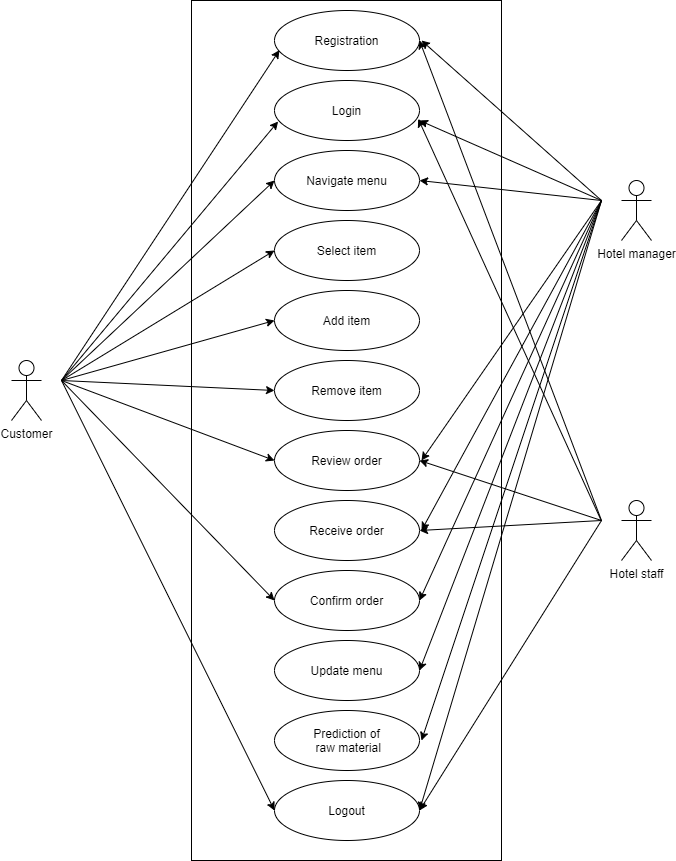

The diagram above was exported from draw.io. Its source (the exported page's mxGraphModel, read from the mxfile embedded in the PNG):
<mxGraphModel dx="782" dy="450" grid="1" gridSize="10" guides="1" tooltips="1" connect="1" arrows="1" fold="1" page="1" pageScale="1" pageWidth="850" pageHeight="1100" math="0" shadow="0">
  <root>
    <mxCell id="0" />
    <mxCell id="1" parent="0" />
    <mxCell id="E1G1DsOUQ5yVpyummfeH-1" value="Customer" style="shape=umlActor;verticalLabelPosition=bottom;verticalAlign=top;html=1;outlineConnect=0;" vertex="1" parent="1">
      <mxGeometry x="90" y="480" width="30" height="60" as="geometry" />
    </mxCell>
    <mxCell id="E1G1DsOUQ5yVpyummfeH-2" value="Hotel staff" style="shape=umlActor;verticalLabelPosition=bottom;verticalAlign=top;html=1;outlineConnect=0;" vertex="1" parent="1">
      <mxGeometry x="700" y="620" width="30" height="60" as="geometry" />
    </mxCell>
    <mxCell id="E1G1DsOUQ5yVpyummfeH-3" value="Hotel manager" style="shape=umlActor;verticalLabelPosition=bottom;verticalAlign=top;html=1;outlineConnect=0;" vertex="1" parent="1">
      <mxGeometry x="700" y="300" width="30" height="60" as="geometry" />
    </mxCell>
    <mxCell id="E1G1DsOUQ5yVpyummfeH-4" value="" style="rounded=0;whiteSpace=wrap;html=1;" vertex="1" parent="1">
      <mxGeometry x="270" y="120" width="310" height="860" as="geometry" />
    </mxCell>
    <mxCell id="E1G1DsOUQ5yVpyummfeH-5" value="Registration" style="ellipse;whiteSpace=wrap;html=1;" vertex="1" parent="1">
      <mxGeometry x="353" y="130" width="145" height="60" as="geometry" />
    </mxCell>
    <mxCell id="E1G1DsOUQ5yVpyummfeH-10" value="Login" style="ellipse;whiteSpace=wrap;html=1;" vertex="1" parent="1">
      <mxGeometry x="353" y="200" width="145" height="60" as="geometry" />
    </mxCell>
    <mxCell id="E1G1DsOUQ5yVpyummfeH-11" value="Navigate menu" style="ellipse;whiteSpace=wrap;html=1;" vertex="1" parent="1">
      <mxGeometry x="353" y="270" width="145" height="60" as="geometry" />
    </mxCell>
    <mxCell id="E1G1DsOUQ5yVpyummfeH-12" value="Select item" style="ellipse;whiteSpace=wrap;html=1;" vertex="1" parent="1">
      <mxGeometry x="353" y="340" width="145" height="60" as="geometry" />
    </mxCell>
    <mxCell id="E1G1DsOUQ5yVpyummfeH-13" value="Add item" style="ellipse;whiteSpace=wrap;html=1;" vertex="1" parent="1">
      <mxGeometry x="353" y="410" width="145" height="60" as="geometry" />
    </mxCell>
    <mxCell id="E1G1DsOUQ5yVpyummfeH-14" value="Remove item" style="ellipse;whiteSpace=wrap;html=1;" vertex="1" parent="1">
      <mxGeometry x="353" y="480" width="145" height="60" as="geometry" />
    </mxCell>
    <mxCell id="E1G1DsOUQ5yVpyummfeH-15" value="Review order" style="ellipse;whiteSpace=wrap;html=1;" vertex="1" parent="1">
      <mxGeometry x="353" y="550" width="145" height="60" as="geometry" />
    </mxCell>
    <mxCell id="E1G1DsOUQ5yVpyummfeH-17" value="Receive order" style="ellipse;whiteSpace=wrap;html=1;" vertex="1" parent="1">
      <mxGeometry x="353" y="620" width="145" height="60" as="geometry" />
    </mxCell>
    <mxCell id="E1G1DsOUQ5yVpyummfeH-19" value="Confirm order" style="ellipse;whiteSpace=wrap;html=1;" vertex="1" parent="1">
      <mxGeometry x="353" y="690" width="145" height="60" as="geometry" />
    </mxCell>
    <mxCell id="E1G1DsOUQ5yVpyummfeH-20" value="Update menu" style="ellipse;whiteSpace=wrap;html=1;" vertex="1" parent="1">
      <mxGeometry x="353" y="760" width="145" height="60" as="geometry" />
    </mxCell>
    <mxCell id="E1G1DsOUQ5yVpyummfeH-21" value="Logout" style="ellipse;whiteSpace=wrap;html=1;" vertex="1" parent="1">
      <mxGeometry x="353" y="900" width="145" height="60" as="geometry" />
    </mxCell>
    <mxCell id="E1G1DsOUQ5yVpyummfeH-33" value="" style="endArrow=classic;html=1;entryX=0.034;entryY=0.661;entryDx=0;entryDy=0;entryPerimeter=0;" edge="1" parent="1" target="E1G1DsOUQ5yVpyummfeH-5">
      <mxGeometry width="50" height="50" relative="1" as="geometry">
        <mxPoint x="140" y="500" as="sourcePoint" />
        <mxPoint x="430" y="350" as="targetPoint" />
      </mxGeometry>
    </mxCell>
    <mxCell id="E1G1DsOUQ5yVpyummfeH-34" value="" style="endArrow=classic;html=1;entryX=0.025;entryY=0.683;entryDx=0;entryDy=0;entryPerimeter=0;" edge="1" parent="1" target="E1G1DsOUQ5yVpyummfeH-10">
      <mxGeometry width="50" height="50" relative="1" as="geometry">
        <mxPoint x="140" y="500" as="sourcePoint" />
        <mxPoint x="430" y="350" as="targetPoint" />
      </mxGeometry>
    </mxCell>
    <mxCell id="E1G1DsOUQ5yVpyummfeH-35" value="" style="endArrow=classic;html=1;entryX=0;entryY=0.5;entryDx=0;entryDy=0;" edge="1" parent="1" target="E1G1DsOUQ5yVpyummfeH-11">
      <mxGeometry width="50" height="50" relative="1" as="geometry">
        <mxPoint x="140" y="500" as="sourcePoint" />
        <mxPoint x="430" y="350" as="targetPoint" />
      </mxGeometry>
    </mxCell>
    <mxCell id="E1G1DsOUQ5yVpyummfeH-36" value="" style="endArrow=classic;html=1;entryX=0;entryY=0.5;entryDx=0;entryDy=0;" edge="1" parent="1" target="E1G1DsOUQ5yVpyummfeH-12">
      <mxGeometry width="50" height="50" relative="1" as="geometry">
        <mxPoint x="140" y="500" as="sourcePoint" />
        <mxPoint x="430" y="450" as="targetPoint" />
      </mxGeometry>
    </mxCell>
    <mxCell id="E1G1DsOUQ5yVpyummfeH-37" value="" style="endArrow=classic;html=1;entryX=0;entryY=0.5;entryDx=0;entryDy=0;" edge="1" parent="1" target="E1G1DsOUQ5yVpyummfeH-13">
      <mxGeometry width="50" height="50" relative="1" as="geometry">
        <mxPoint x="140" y="500" as="sourcePoint" />
        <mxPoint x="430" y="450" as="targetPoint" />
      </mxGeometry>
    </mxCell>
    <mxCell id="E1G1DsOUQ5yVpyummfeH-38" value="" style="endArrow=classic;html=1;entryX=0;entryY=0.5;entryDx=0;entryDy=0;" edge="1" parent="1" target="E1G1DsOUQ5yVpyummfeH-14">
      <mxGeometry width="50" height="50" relative="1" as="geometry">
        <mxPoint x="140" y="500" as="sourcePoint" />
        <mxPoint x="430" y="450" as="targetPoint" />
      </mxGeometry>
    </mxCell>
    <mxCell id="E1G1DsOUQ5yVpyummfeH-39" value="" style="endArrow=classic;html=1;entryX=0;entryY=0.5;entryDx=0;entryDy=0;" edge="1" parent="1" target="E1G1DsOUQ5yVpyummfeH-15">
      <mxGeometry width="50" height="50" relative="1" as="geometry">
        <mxPoint x="140" y="500" as="sourcePoint" />
        <mxPoint x="430" y="450" as="targetPoint" />
      </mxGeometry>
    </mxCell>
    <mxCell id="E1G1DsOUQ5yVpyummfeH-40" value="" style="endArrow=classic;html=1;entryX=0;entryY=0.5;entryDx=0;entryDy=0;" edge="1" parent="1" target="E1G1DsOUQ5yVpyummfeH-19">
      <mxGeometry width="50" height="50" relative="1" as="geometry">
        <mxPoint x="140" y="500" as="sourcePoint" />
        <mxPoint x="353" y="650" as="targetPoint" />
      </mxGeometry>
    </mxCell>
    <mxCell id="E1G1DsOUQ5yVpyummfeH-41" value="" style="endArrow=classic;html=1;entryX=0;entryY=0.5;entryDx=0;entryDy=0;" edge="1" parent="1" target="E1G1DsOUQ5yVpyummfeH-21">
      <mxGeometry width="50" height="50" relative="1" as="geometry">
        <mxPoint x="140" y="500" as="sourcePoint" />
        <mxPoint x="430" y="700" as="targetPoint" />
      </mxGeometry>
    </mxCell>
    <mxCell id="E1G1DsOUQ5yVpyummfeH-42" value="" style="endArrow=classic;html=1;entryX=1;entryY=0.5;entryDx=0;entryDy=0;" edge="1" parent="1" target="E1G1DsOUQ5yVpyummfeH-5">
      <mxGeometry width="50" height="50" relative="1" as="geometry">
        <mxPoint x="680" y="640" as="sourcePoint" />
        <mxPoint x="430" y="380" as="targetPoint" />
      </mxGeometry>
    </mxCell>
    <mxCell id="E1G1DsOUQ5yVpyummfeH-46" value="" style="endArrow=classic;html=1;entryX=0.991;entryY=0.639;entryDx=0;entryDy=0;entryPerimeter=0;" edge="1" parent="1" target="E1G1DsOUQ5yVpyummfeH-10">
      <mxGeometry width="50" height="50" relative="1" as="geometry">
        <mxPoint x="680" y="640.6666259765625" as="sourcePoint" />
        <mxPoint x="430" y="390" as="targetPoint" />
      </mxGeometry>
    </mxCell>
    <mxCell id="E1G1DsOUQ5yVpyummfeH-47" value="" style="endArrow=classic;html=1;entryX=1;entryY=0.5;entryDx=0;entryDy=0;" edge="1" parent="1" target="E1G1DsOUQ5yVpyummfeH-15">
      <mxGeometry width="50" height="50" relative="1" as="geometry">
        <mxPoint x="680" y="640" as="sourcePoint" />
        <mxPoint x="430" y="520" as="targetPoint" />
      </mxGeometry>
    </mxCell>
    <mxCell id="E1G1DsOUQ5yVpyummfeH-48" value="" style="endArrow=classic;html=1;entryX=1;entryY=0.5;entryDx=0;entryDy=0;" edge="1" parent="1" target="E1G1DsOUQ5yVpyummfeH-17">
      <mxGeometry width="50" height="50" relative="1" as="geometry">
        <mxPoint x="680" y="640" as="sourcePoint" />
        <mxPoint x="430" y="650" as="targetPoint" />
      </mxGeometry>
    </mxCell>
    <mxCell id="E1G1DsOUQ5yVpyummfeH-49" value="" style="endArrow=classic;html=1;entryX=1;entryY=0.5;entryDx=0;entryDy=0;" edge="1" parent="1" target="E1G1DsOUQ5yVpyummfeH-21">
      <mxGeometry width="50" height="50" relative="1" as="geometry">
        <mxPoint x="680" y="640" as="sourcePoint" />
        <mxPoint x="430" y="730" as="targetPoint" />
      </mxGeometry>
    </mxCell>
    <mxCell id="E1G1DsOUQ5yVpyummfeH-50" value="" style="endArrow=classic;html=1;" edge="1" parent="1">
      <mxGeometry width="50" height="50" relative="1" as="geometry">
        <mxPoint x="680" y="320" as="sourcePoint" />
        <mxPoint x="500" y="160" as="targetPoint" />
      </mxGeometry>
    </mxCell>
    <mxCell id="E1G1DsOUQ5yVpyummfeH-51" value="" style="endArrow=classic;html=1;" edge="1" parent="1">
      <mxGeometry width="50" height="50" relative="1" as="geometry">
        <mxPoint x="680" y="320" as="sourcePoint" />
        <mxPoint x="498" y="240" as="targetPoint" />
      </mxGeometry>
    </mxCell>
    <mxCell id="E1G1DsOUQ5yVpyummfeH-52" value="" style="endArrow=classic;html=1;entryX=1;entryY=0.5;entryDx=0;entryDy=0;" edge="1" parent="1" target="E1G1DsOUQ5yVpyummfeH-11">
      <mxGeometry width="50" height="50" relative="1" as="geometry">
        <mxPoint x="680" y="320" as="sourcePoint" />
        <mxPoint x="430" y="360" as="targetPoint" />
      </mxGeometry>
    </mxCell>
    <mxCell id="E1G1DsOUQ5yVpyummfeH-53" value="" style="endArrow=classic;html=1;" edge="1" parent="1">
      <mxGeometry width="50" height="50" relative="1" as="geometry">
        <mxPoint x="680" y="320" as="sourcePoint" />
        <mxPoint x="500" y="580" as="targetPoint" />
      </mxGeometry>
    </mxCell>
    <mxCell id="E1G1DsOUQ5yVpyummfeH-54" value="" style="endArrow=classic;html=1;" edge="1" parent="1">
      <mxGeometry width="50" height="50" relative="1" as="geometry">
        <mxPoint x="680" y="320" as="sourcePoint" />
        <mxPoint x="500" y="650" as="targetPoint" />
      </mxGeometry>
    </mxCell>
    <mxCell id="E1G1DsOUQ5yVpyummfeH-55" value="" style="endArrow=classic;html=1;entryX=1;entryY=0.5;entryDx=0;entryDy=0;" edge="1" parent="1" target="E1G1DsOUQ5yVpyummfeH-19">
      <mxGeometry width="50" height="50" relative="1" as="geometry">
        <mxPoint x="680" y="320" as="sourcePoint" />
        <mxPoint x="430" y="520" as="targetPoint" />
      </mxGeometry>
    </mxCell>
    <mxCell id="E1G1DsOUQ5yVpyummfeH-56" value="" style="endArrow=classic;html=1;entryX=1;entryY=0.5;entryDx=0;entryDy=0;" edge="1" parent="1" target="E1G1DsOUQ5yVpyummfeH-20">
      <mxGeometry width="50" height="50" relative="1" as="geometry">
        <mxPoint x="680" y="320" as="sourcePoint" />
        <mxPoint x="430" y="690" as="targetPoint" />
      </mxGeometry>
    </mxCell>
    <mxCell id="E1G1DsOUQ5yVpyummfeH-57" value="" style="endArrow=classic;html=1;" edge="1" parent="1">
      <mxGeometry width="50" height="50" relative="1" as="geometry">
        <mxPoint x="680" y="320" as="sourcePoint" />
        <mxPoint x="500" y="860" as="targetPoint" />
      </mxGeometry>
    </mxCell>
    <mxCell id="E1G1DsOUQ5yVpyummfeH-58" value="Prediction of&lt;br&gt;&amp;nbsp;raw material" style="ellipse;whiteSpace=wrap;html=1;" vertex="1" parent="1">
      <mxGeometry x="353" y="830" width="145" height="60" as="geometry" />
    </mxCell>
    <mxCell id="E1G1DsOUQ5yVpyummfeH-59" value="" style="endArrow=classic;html=1;entryX=1;entryY=0.5;entryDx=0;entryDy=0;" edge="1" parent="1" target="E1G1DsOUQ5yVpyummfeH-21">
      <mxGeometry width="50" height="50" relative="1" as="geometry">
        <mxPoint x="680" y="320" as="sourcePoint" />
        <mxPoint x="430" y="730" as="targetPoint" />
      </mxGeometry>
    </mxCell>
  </root>
</mxGraphModel>